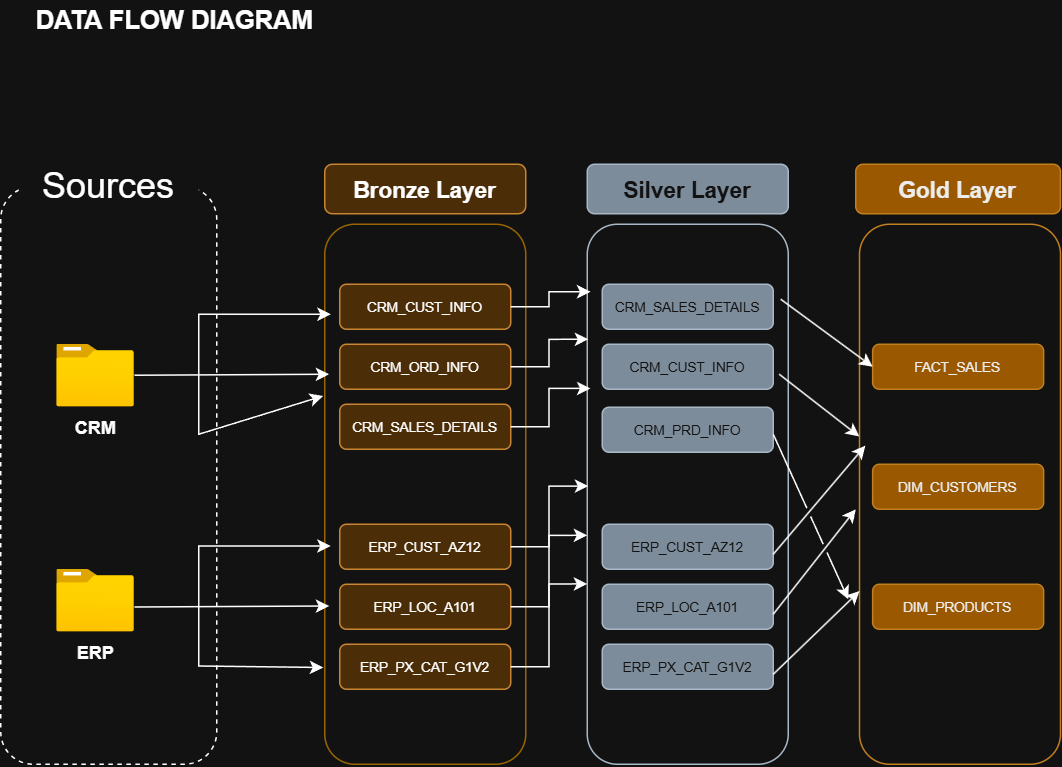

The diagram above was exported from draw.io. Its source (the exported page's mxGraphModel, read from the mxfile embedded in the PNG):
<mxGraphModel dx="1417" dy="861" grid="1" gridSize="10" guides="1" tooltips="1" connect="1" arrows="1" fold="1" page="1" pageScale="1" pageWidth="850" pageHeight="1100" math="0" shadow="0">
  <root>
    <mxCell id="0" />
    <mxCell id="1" parent="0" />
    <mxCell id="Di7JW8kDbJxvCrzUqhDJ-42" parent="1" style="rounded=1;whiteSpace=wrap;html=1;fillColor=none;dashed=1;strokeColor=light-dark(#000000, #ffffff);strokeWidth=1;perimeterSpacing=0;" value="" vertex="1">
      <mxGeometry height="385" width="144" x="30" y="135" as="geometry" />
    </mxCell>
    <mxCell id="Di7JW8kDbJxvCrzUqhDJ-43" parent="1" style="rounded=0;whiteSpace=wrap;html=1;fontSize=15;fillColor=default;strokeColor=none;" value="&lt;font style=&quot;font-size: 24px;&quot;&gt;Sources&lt;/font&gt;" vertex="1">
      <mxGeometry height="29" width="120" x="42" y="120" as="geometry" />
    </mxCell>
    <mxCell id="Di7JW8kDbJxvCrzUqhDJ-48" parent="1" style="rounded=1;whiteSpace=wrap;html=1;fillColor=#fad7ac;strokeColor=#b46504;fontStyle=1;" value="&lt;font style=&quot;font-size: 15px;&quot;&gt;Bronze Layer&lt;/font&gt;" vertex="1">
      <mxGeometry height="33" width="134" x="246" y="120" as="geometry" />
    </mxCell>
    <mxCell id="Di7JW8kDbJxvCrzUqhDJ-49" parent="1" style="rounded=1;whiteSpace=wrap;html=1;fillColor=none;strokeColor=#d79b00;" value="" vertex="1">
      <mxGeometry height="360" width="134" x="246" y="160" as="geometry" />
    </mxCell>
    <mxCell id="Di7JW8kDbJxvCrzUqhDJ-50" parent="1" style="rounded=1;whiteSpace=wrap;html=1;fillColor=#647687;strokeColor=#314354;fontColor=#ffffff;fontStyle=1" value="&lt;font style=&quot;font-size: 15px;&quot;&gt;Silver Layer&lt;/font&gt;" vertex="1">
      <mxGeometry height="33" width="134" x="421" y="120" as="geometry" />
    </mxCell>
    <mxCell id="Di7JW8kDbJxvCrzUqhDJ-51" parent="1" style="rounded=1;whiteSpace=wrap;html=1;fillColor=#f0a30a;strokeColor=#BD7000;fontStyle=1;fontColor=#000000;" value="&lt;font style=&quot;font-size: 15px;&quot;&gt;Gold Layer&lt;/font&gt;" vertex="1">
      <mxGeometry height="33" width="136.5" x="600" y="120" as="geometry" />
    </mxCell>
    <mxCell id="Di7JW8kDbJxvCrzUqhDJ-52" parent="1" style="rounded=1;whiteSpace=wrap;html=1;fillColor=none;strokeColor=#314354;fontColor=#ffffff;" value="" vertex="1">
      <mxGeometry height="360" width="134" x="421" y="160" as="geometry" />
    </mxCell>
    <mxCell id="Di7JW8kDbJxvCrzUqhDJ-53" parent="1" style="rounded=1;whiteSpace=wrap;html=1;fillColor=none;strokeColor=#BD7000;fontColor=#000000;" value="" vertex="1">
      <mxGeometry height="360" width="134" x="602.5" y="160" as="geometry" />
    </mxCell>
    <mxCell id="Di7JW8kDbJxvCrzUqhDJ-54" parent="1" style="image;aspect=fixed;html=1;points=[];align=center;fontSize=12;image=img/lib/azure2/general/Folder_Blank.svg;" value="&lt;b&gt;CRM&lt;/b&gt;" vertex="1">
      <mxGeometry height="42" width="51.75" x="67.47" y="240" as="geometry" />
    </mxCell>
    <mxCell id="Di7JW8kDbJxvCrzUqhDJ-56" parent="1" style="image;aspect=fixed;html=1;points=[];align=center;fontSize=12;image=img/lib/azure2/general/Folder_Blank.svg;" value="&lt;b&gt;ERP&lt;/b&gt;" vertex="1">
      <mxGeometry height="42" width="51.75" x="67.47000000000003" y="390" as="geometry" />
    </mxCell>
    <mxCell id="Di7JW8kDbJxvCrzUqhDJ-83" parent="1" style="rounded=1;whiteSpace=wrap;html=1;fillColor=#fad7ac;strokeColor=#b46504;" value="&lt;font style=&quot;font-size: 9px;&quot;&gt;CRM_CUST_INFO&lt;/font&gt;" vertex="1">
      <mxGeometry height="30" width="114" x="256" y="200" as="geometry" />
    </mxCell>
    <mxCell id="Di7JW8kDbJxvCrzUqhDJ-84" parent="1" style="rounded=1;whiteSpace=wrap;html=1;fillColor=#fad7ac;strokeColor=#b46504;" value="&lt;font style=&quot;font-size: 9px;&quot;&gt;CRM_ORD_INFO&lt;/font&gt;" vertex="1">
      <mxGeometry height="30" width="114" x="256" y="240" as="geometry" />
    </mxCell>
    <mxCell id="Di7JW8kDbJxvCrzUqhDJ-85" parent="1" style="rounded=1;whiteSpace=wrap;html=1;fillColor=#fad7ac;strokeColor=#b46504;" value="&lt;font style=&quot;font-size: 9px;&quot;&gt;CRM_SALES_DETAILS&lt;/font&gt;" vertex="1">
      <mxGeometry height="30" width="114" x="256" y="280" as="geometry" />
    </mxCell>
    <mxCell id="Di7JW8kDbJxvCrzUqhDJ-86" parent="1" style="rounded=1;whiteSpace=wrap;html=1;fillColor=#fad7ac;strokeColor=#b46504;" value="&lt;font style=&quot;font-size: 9px;&quot;&gt;ERP_CUST_AZ12&lt;/font&gt;" vertex="1">
      <mxGeometry height="30" width="114" x="256" y="360" as="geometry" />
    </mxCell>
    <mxCell id="Di7JW8kDbJxvCrzUqhDJ-87" parent="1" style="rounded=1;whiteSpace=wrap;html=1;fillColor=#fad7ac;strokeColor=#b46504;" value="&lt;font style=&quot;font-size: 9px;&quot;&gt;ERP_LOC_A101&lt;/font&gt;" vertex="1">
      <mxGeometry height="30" width="114" x="256" y="400" as="geometry" />
    </mxCell>
    <mxCell id="Di7JW8kDbJxvCrzUqhDJ-88" parent="1" style="rounded=1;whiteSpace=wrap;html=1;fillColor=#fad7ac;strokeColor=#b46504;" value="&lt;font style=&quot;font-size: 9px;&quot;&gt;ERP_PX_CAT_G1V2&lt;/font&gt;" vertex="1">
      <mxGeometry height="30" width="114" x="256" y="440" as="geometry" />
    </mxCell>
    <mxCell id="Di7JW8kDbJxvCrzUqhDJ-93" edge="1" parent="1" style="endArrow=classic;html=1;rounded=0;" value="">
      <mxGeometry height="50" relative="1" width="50" as="geometry">
        <mxPoint x="119.22" y="260.66" as="sourcePoint" />
        <mxPoint x="249" y="260" as="targetPoint" />
      </mxGeometry>
    </mxCell>
    <mxCell id="Di7JW8kDbJxvCrzUqhDJ-94" edge="1" parent="1" style="endArrow=classic;html=1;rounded=0;entryX=-0.008;entryY=0.318;entryDx=0;entryDy=0;entryPerimeter=0;" target="Di7JW8kDbJxvCrzUqhDJ-49" value="">
      <mxGeometry height="50" relative="1" width="50" as="geometry">
        <Array as="points">
          <mxPoint x="162" y="300" />
        </Array>
        <mxPoint x="162" y="260" as="sourcePoint" />
        <mxPoint x="236" y="300" as="targetPoint" />
      </mxGeometry>
    </mxCell>
    <mxCell id="Di7JW8kDbJxvCrzUqhDJ-95" edge="1" parent="1" style="endArrow=classic;html=1;rounded=0;" value="">
      <mxGeometry height="50" relative="1" width="50" as="geometry">
        <Array as="points">
          <mxPoint x="162" y="220" />
        </Array>
        <mxPoint x="162" y="260" as="sourcePoint" />
        <mxPoint x="250" y="220" as="targetPoint" />
      </mxGeometry>
    </mxCell>
    <mxCell id="Di7JW8kDbJxvCrzUqhDJ-97" edge="1" parent="1" style="endArrow=classic;html=1;rounded=0;" value="">
      <mxGeometry height="50" relative="1" width="50" as="geometry">
        <mxPoint x="119.22" y="415.16" as="sourcePoint" />
        <mxPoint x="248.99999999999997" y="414.5" as="targetPoint" />
      </mxGeometry>
    </mxCell>
    <mxCell id="Di7JW8kDbJxvCrzUqhDJ-98" edge="1" parent="1" style="endArrow=classic;html=1;rounded=0;entryX=-0.008;entryY=0.318;entryDx=0;entryDy=0;entryPerimeter=0;" value="">
      <mxGeometry height="50" relative="1" width="50" as="geometry">
        <Array as="points">
          <mxPoint x="162" y="454.5" />
        </Array>
        <mxPoint x="162" y="414.5" as="sourcePoint" />
        <mxPoint x="244.99999999999997" y="455.5" as="targetPoint" />
      </mxGeometry>
    </mxCell>
    <mxCell id="Di7JW8kDbJxvCrzUqhDJ-99" edge="1" parent="1" style="endArrow=classic;html=1;rounded=0;" value="">
      <mxGeometry height="50" relative="1" width="50" as="geometry">
        <Array as="points">
          <mxPoint x="162" y="374.5" />
        </Array>
        <mxPoint x="162" y="414.5" as="sourcePoint" />
        <mxPoint x="249.99999999999997" y="374.5" as="targetPoint" />
      </mxGeometry>
    </mxCell>
    <mxCell id="Di7JW8kDbJxvCrzUqhDJ-100" parent="1" style="rounded=1;whiteSpace=wrap;html=1;fillColor=#647687;fontColor=#ffffff;strokeColor=#314354;" value="&lt;font style=&quot;font-size: 9px;&quot;&gt;CRM_CUST_INFO&lt;/font&gt;" vertex="1">
      <mxGeometry height="30" width="114" x="431" y="240" as="geometry" />
    </mxCell>
    <mxCell id="Di7JW8kDbJxvCrzUqhDJ-101" parent="1" style="rounded=1;whiteSpace=wrap;html=1;fillColor=#647687;fontColor=#ffffff;strokeColor=#314354;" value="&lt;font style=&quot;font-size: 9px;&quot;&gt;CRM_PRD_INFO&lt;/font&gt;" vertex="1">
      <mxGeometry height="30" width="114" x="431" y="282" as="geometry" />
    </mxCell>
    <mxCell id="Di7JW8kDbJxvCrzUqhDJ-102" parent="1" style="rounded=1;whiteSpace=wrap;html=1;fillColor=#647687;fontColor=#ffffff;strokeColor=#314354;" value="&lt;font style=&quot;font-size: 9px;&quot;&gt;CRM_SALES_DETAILS&lt;/font&gt;" vertex="1">
      <mxGeometry height="30" width="114" x="431" y="200" as="geometry" />
    </mxCell>
    <mxCell id="Di7JW8kDbJxvCrzUqhDJ-103" parent="1" style="rounded=1;whiteSpace=wrap;html=1;fillColor=#647687;fontColor=#ffffff;strokeColor=#314354;" value="&lt;font style=&quot;font-size: 9px;&quot;&gt;ERP_CUST_AZ12&lt;/font&gt;" vertex="1">
      <mxGeometry height="30" width="114" x="431" y="360" as="geometry" />
    </mxCell>
    <mxCell id="Di7JW8kDbJxvCrzUqhDJ-104" parent="1" style="rounded=1;whiteSpace=wrap;html=1;fillColor=#647687;fontColor=#ffffff;strokeColor=#314354;" value="&lt;font style=&quot;font-size: 9px;&quot;&gt;ERP_LOC_A101&lt;/font&gt;" vertex="1">
      <mxGeometry height="30" width="114" x="431" y="400" as="geometry" />
    </mxCell>
    <mxCell id="Di7JW8kDbJxvCrzUqhDJ-105" parent="1" style="rounded=1;whiteSpace=wrap;html=1;fillColor=#647687;fontColor=#ffffff;strokeColor=#314354;" value="&lt;font style=&quot;font-size: 9px;&quot;&gt;ERP_PX_CAT_G1V2&lt;/font&gt;" vertex="1">
      <mxGeometry height="30" width="114" x="431" y="440" as="geometry" />
    </mxCell>
    <mxCell id="Di7JW8kDbJxvCrzUqhDJ-107" edge="1" parent="1" source="Di7JW8kDbJxvCrzUqhDJ-83" style="edgeStyle=orthogonalEdgeStyle;rounded=0;orthogonalLoop=1;jettySize=auto;html=1;entryX=0.016;entryY=0.125;entryDx=0;entryDy=0;entryPerimeter=0;" target="Di7JW8kDbJxvCrzUqhDJ-52">
      <mxGeometry relative="1" as="geometry" />
    </mxCell>
    <mxCell id="Di7JW8kDbJxvCrzUqhDJ-108" edge="1" parent="1" source="Di7JW8kDbJxvCrzUqhDJ-84" style="edgeStyle=orthogonalEdgeStyle;rounded=0;orthogonalLoop=1;jettySize=auto;html=1;entryX=0.005;entryY=0.213;entryDx=0;entryDy=0;entryPerimeter=0;" target="Di7JW8kDbJxvCrzUqhDJ-52">
      <mxGeometry relative="1" as="geometry" />
    </mxCell>
    <mxCell id="Di7JW8kDbJxvCrzUqhDJ-110" edge="1" parent="1" source="Di7JW8kDbJxvCrzUqhDJ-86" style="edgeStyle=orthogonalEdgeStyle;rounded=0;orthogonalLoop=1;jettySize=auto;html=1;entryX=0.005;entryY=0.485;entryDx=0;entryDy=0;entryPerimeter=0;" target="Di7JW8kDbJxvCrzUqhDJ-52">
      <mxGeometry relative="1" as="geometry" />
    </mxCell>
    <mxCell id="Di7JW8kDbJxvCrzUqhDJ-114" edge="1" parent="1" source="Di7JW8kDbJxvCrzUqhDJ-87" style="edgeStyle=orthogonalEdgeStyle;rounded=0;orthogonalLoop=1;jettySize=auto;html=1;entryX=0;entryY=0.576;entryDx=0;entryDy=0;entryPerimeter=0;" target="Di7JW8kDbJxvCrzUqhDJ-52">
      <mxGeometry relative="1" as="geometry" />
    </mxCell>
    <mxCell id="Di7JW8kDbJxvCrzUqhDJ-115" edge="1" parent="1" source="Di7JW8kDbJxvCrzUqhDJ-88" style="edgeStyle=orthogonalEdgeStyle;rounded=0;orthogonalLoop=1;jettySize=auto;html=1;entryX=0;entryY=0.666;entryDx=0;entryDy=0;entryPerimeter=0;" target="Di7JW8kDbJxvCrzUqhDJ-52">
      <mxGeometry relative="1" as="geometry" />
    </mxCell>
    <mxCell id="Di7JW8kDbJxvCrzUqhDJ-118" edge="1" parent="1" source="Di7JW8kDbJxvCrzUqhDJ-85" style="edgeStyle=orthogonalEdgeStyle;rounded=0;orthogonalLoop=1;jettySize=auto;html=1;entryX=0.016;entryY=0.304;entryDx=0;entryDy=0;entryPerimeter=0;" target="Di7JW8kDbJxvCrzUqhDJ-52">
      <mxGeometry relative="1" as="geometry" />
    </mxCell>
    <mxCell id="Di7JW8kDbJxvCrzUqhDJ-119" parent="1" style="text;html=1;whiteSpace=wrap;strokeColor=none;fillColor=none;align=center;verticalAlign=middle;rounded=0;" value="&lt;b&gt;&lt;font style=&quot;font-size: 17px;&quot;&gt;DATA FLOW DIAGRAM&lt;/font&gt;&lt;/b&gt;" vertex="1">
      <mxGeometry height="30" width="208" x="42" y="10" as="geometry" />
    </mxCell>
    <mxCell id="Di7JW8kDbJxvCrzUqhDJ-120" parent="1" style="rounded=1;whiteSpace=wrap;html=1;fillColor=#f0a30a;strokeColor=#BD7000;fontColor=#000000;" value="&lt;font style=&quot;font-size: 9px;&quot;&gt;FACT_SALES&lt;/font&gt;" vertex="1">
      <mxGeometry height="30" width="114" x="611.25" y="240" as="geometry" />
    </mxCell>
    <mxCell id="Di7JW8kDbJxvCrzUqhDJ-121" parent="1" style="rounded=1;whiteSpace=wrap;html=1;fillColor=#f0a30a;strokeColor=#BD7000;fontColor=#000000;" value="&lt;font style=&quot;font-size: 9px;&quot;&gt;DIM_CUSTOMERS&lt;/font&gt;" vertex="1">
      <mxGeometry height="30" width="114" x="611.25" y="320" as="geometry" />
    </mxCell>
    <mxCell id="Di7JW8kDbJxvCrzUqhDJ-122" parent="1" style="rounded=1;whiteSpace=wrap;html=1;fillColor=#f0a30a;strokeColor=#BD7000;fontColor=#000000;" value="&lt;font style=&quot;font-size: 9px;&quot;&gt;DIM_PRODUCTS&lt;/font&gt;" vertex="1">
      <mxGeometry height="30" width="114" x="611.25" y="400" as="geometry" />
    </mxCell>
    <mxCell id="Di7JW8kDbJxvCrzUqhDJ-129" edge="1" parent="1" style="endArrow=classic;html=1;rounded=0;entryX=0;entryY=0.5;entryDx=0;entryDy=0;jumpStyle=gap;" target="Di7JW8kDbJxvCrzUqhDJ-120" value="">
      <mxGeometry height="50" relative="1" width="50" as="geometry">
        <mxPoint x="550" y="210" as="sourcePoint" />
        <mxPoint x="595" y="170" as="targetPoint" />
      </mxGeometry>
    </mxCell>
    <mxCell id="Di7JW8kDbJxvCrzUqhDJ-131" edge="1" parent="1" style="endArrow=classic;html=1;rounded=0;entryX=0.029;entryY=0.41;entryDx=0;entryDy=0;entryPerimeter=0;jumpStyle=gap;" target="Di7JW8kDbJxvCrzUqhDJ-53" value="">
      <mxGeometry height="50" relative="1" width="50" as="geometry">
        <mxPoint x="545" y="380" as="sourcePoint" />
        <mxPoint x="595" y="330" as="targetPoint" />
      </mxGeometry>
    </mxCell>
    <mxCell id="Di7JW8kDbJxvCrzUqhDJ-132" edge="1" parent="1" style="endArrow=classic;html=1;rounded=0;jumpStyle=gap;" value="">
      <mxGeometry height="50" relative="1" width="50" as="geometry">
        <mxPoint x="545" y="420" as="sourcePoint" />
        <mxPoint x="600" y="350" as="targetPoint" />
      </mxGeometry>
    </mxCell>
    <mxCell id="Di7JW8kDbJxvCrzUqhDJ-133" edge="1" parent="1" style="endArrow=classic;html=1;rounded=0;entryX=-0.001;entryY=0.393;entryDx=0;entryDy=0;entryPerimeter=0;jumpStyle=gap;" target="Di7JW8kDbJxvCrzUqhDJ-53" value="">
      <mxGeometry height="50" relative="1" width="50" as="geometry">
        <mxPoint x="549" y="260" as="sourcePoint" />
        <mxPoint x="599" y="210" as="targetPoint" />
      </mxGeometry>
    </mxCell>
    <mxCell id="Di7JW8kDbJxvCrzUqhDJ-134" edge="1" parent="1" style="endArrow=classic;html=1;rounded=0;jumpStyle=gap;" target="Di7JW8kDbJxvCrzUqhDJ-53" value="">
      <mxGeometry height="50" relative="1" width="50" as="geometry">
        <mxPoint x="545" y="460" as="sourcePoint" />
        <mxPoint x="595" y="410" as="targetPoint" />
      </mxGeometry>
    </mxCell>
    <mxCell id="Di7JW8kDbJxvCrzUqhDJ-135" edge="1" parent="1" style="endArrow=classic;html=1;rounded=0;jumpStyle=gap;" value="">
      <mxGeometry height="50" relative="1" width="50" as="geometry">
        <mxPoint x="545" y="300" as="sourcePoint" />
        <mxPoint x="595" y="410" as="targetPoint" />
      </mxGeometry>
    </mxCell>
  </root>
</mxGraphModel>